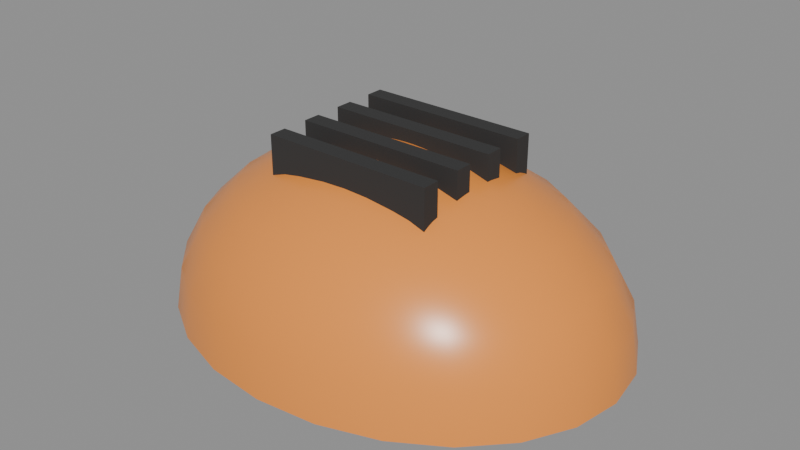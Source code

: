 # Source: SM_BikeHelmet.blend  (saved by Blender 5.3.31; exported with 4.5.12 LTS)
import bpy
from mathutils import Matrix  # noqa: F401  (used for matrix-valued properties, if any)

bpy.ops.wm.read_factory_settings(use_empty=True)
scene = bpy.context.scene
scene.name = 'Scene'

# ---- materials (node trees are filled in below, after node groups)
mat_m_c_892904_0 = bpy.data.materials.new('M_C_892904_0')
mat_m_c_892904_0.diffuse_color = (0.9, 0.3, 0.05, 1.0)
mat_m_blackpolymer = bpy.data.materials.new('M_BlackPolymer')
mat_m_blackpolymer.diffuse_color = (0.03, 0.03, 0.03, 1.0)

# ---- node groups
ng_smooth_by_angle = bpy.data.node_groups.new('Smooth by Angle', 'GeometryNodeTree')
_s = ng_smooth_by_angle.interface.new_socket(name='Mesh', in_out='OUTPUT', socket_type='NodeSocketGeometry')
_s = ng_smooth_by_angle.interface.new_socket(name='Mesh', in_out='INPUT', socket_type='NodeSocketGeometry')
_s = ng_smooth_by_angle.interface.new_socket(name='Angle', in_out='INPUT', socket_type='NodeSocketFloat')
_s.subtype = 'ANGLE'
_s.default_value = 0.5236
_s.min_value = 0.0
_s.max_value = 3.142
_s.description = 'Maximum face angle for smooth edges'
_s = ng_smooth_by_angle.interface.new_socket(name='Ignore Sharpness', in_out='INPUT', socket_type='NodeSocketBool')
_s.force_non_field = True
ng_smooth_by_angle.is_modifier = True
_N = ng_smooth_by_angle.nodes; _L = ng_smooth_by_angle.links
n0 = _N.new('GeometryNodeSetShadeSmooth'); n0.name = 'Set Shade Smooth'; n0.location = (120, -80)
n0.domain = 'EDGE'
n1 = _N.new('GeometryNodeSetShadeSmooth'); n1.name = 'Set Shade Smooth.001'; n1.location = (300, -80)
n2 = _N.new('NodeGroupOutput'); n2.name = 'Group Output'; n2.location = (480, -80)
n3 = _N.new('GeometryNodeInputMeshEdgeAngle'); n3.name = 'Edge Angle'; n3.location = (-440, -240)
n4 = _N.new('NodeGroupInput'); n4.name = 'Group Input'; n4.location = (-80, -80)
n5 = _N.new('GeometryNodeInputEdgeSmooth'); n5.name = 'Is Edge Smooth'; n5.location = (-260, -120)
n6 = _N.new('GeometryNodeInputShadeSmooth'); n6.name = 'Is Shade Smooth'; n6.location = (-440, -397)
n7 = _N.new('FunctionNodeCompare'); n7.name = 'Compare'; n7.location = (-260, -260)
n7.operation = 'LESS_EQUAL'
n8 = _N.new('FunctionNodeBooleanMath'); n8.name = 'Boolean Math.001'; n8.location = (-80, -260)
n9 = _N.new('NodeGroupInput'); n9.name = 'Group Input.001'; n9.location = (-440, -329)
n10 = _N.new('NodeGroupInput'); n10.name = 'Group Input.002'; n10.location = (-259, -189)
n11 = _N.new('FunctionNodeBooleanMath'); n11.name = 'Boolean Math'; n11.location = (-80, -149)
n11.operation = 'OR'
n12 = _N.new('FunctionNodeBooleanMath'); n12.name = 'Boolean Math.002'; n12.location = (-260, -380)
n12.operation = 'OR'
n13 = _N.new('NodeGroupInput'); n13.name = 'Group Input.003'; n13.location = (-440, -460)
_L.new(n3.outputs[0], n7.inputs[0])
_L.new(n1.outputs[0], n2.inputs[0])
_L.new(n9.outputs[1], n7.inputs[1])
_L.new(n7.outputs[0], n8.inputs[0])
_L.new(n4.outputs[0], n0.inputs[0])
_L.new(n0.outputs[0], n1.inputs[0])
_L.new(n8.outputs[0], n0.inputs[2])
_L.new(n10.outputs[2], n11.inputs[1])
_L.new(n5.outputs[0], n11.inputs[0])
_L.new(n11.outputs[0], n0.inputs[1])
_L.new(n13.outputs[2], n12.inputs[1])
_L.new(n6.outputs[0], n12.inputs[0])
_L.new(n12.outputs[0], n8.inputs[1])
n2.is_active_output = True

# ---- material node trees
mat_m_c_892904_0.use_nodes = True; mat_m_c_892904_0.node_tree.nodes.clear()
_N = mat_m_c_892904_0.node_tree.nodes; _L = mat_m_c_892904_0.node_tree.links
n0 = _N.new('ShaderNodeBsdfPrincipled'); n0.name = 'Principled BSDF'; n0.location = (-200, 100)
n0.inputs[0].default_value = (0.9, 0.3, 0.05, 1.0)
n0.inputs[2].default_value = 0.3
n0.inputs[10].default_value = 0.005
n1 = _N.new('ShaderNodeOutputMaterial'); n1.name = 'Material Output'; n1.location = (200, 100)
_L.new(n0.outputs[0], n1.inputs[0])
n1.is_active_output = True
mat_m_blackpolymer.use_nodes = True; mat_m_blackpolymer.node_tree.nodes.clear()
_N = mat_m_blackpolymer.node_tree.nodes; _L = mat_m_blackpolymer.node_tree.links
n0 = _N.new('ShaderNodeBsdfPrincipled'); n0.name = 'Principled BSDF'; n0.location = (-200, 100)
n0.inputs[0].default_value = (0.03, 0.03, 0.03, 1.0)
n0.inputs[2].default_value = 0.85
n0.inputs[10].default_value = 0.005
n1 = _N.new('ShaderNodeOutputMaterial'); n1.name = 'Material Output'; n1.location = (200, 100)
_L.new(n0.outputs[0], n1.inputs[0])
n1.is_active_output = True

# ---- meshes
me_sm_bikehelmet = bpy.data.meshes.new('SM_BikeHelmet')
me_sm_bikehelmet.from_pydata([(0.0, 0.0, 0.117), (0.0, 0.09192, 0.08273), (0.0, 0.1256, 0.03028), (0.01089, 0.0325, 0.113), (0.02103, 0.06279, 0.1013), (0.02974, 0.08879, 0.08273), (0.03642, 0.1087, 0.0585), (0.04062, 0.1213, 0.03028), (0.04206, 0.1256, 0.0), (0.02103, 0.02914, 0.113), (0.04062, 0.05629, 0.1013), (0.05745, 0.07961, 0.08273), (0.07036, 0.0975, 0.0585), (0.07848, 0.1087, 0.03028), (0.08125, 0.1126, 0.0), (0.02974, 0.02379, 0.113), (0.05745, 0.04596, 0.1013), (0.08125, 0.065, 0.08273), (0.09951, 0.07961, 0.0585), (0.111, 0.08879, 0.03028), (0.1149, 0.09192, 0.0), (0.03642, 0.01682, 0.113), (0.07036, 0.0325, 0.1013), (0.09951, 0.04596, 0.08273), (0.1219, 0.05629, 0.0585), (0.1359, 0.06279, 0.03028), (0.1407, 0.065, 0.0), (0.04062, 0.008708, 0.113), (0.07848, 0.01682, 0.1013), (0.111, 0.02379, 0.08273), (0.1359, 0.02914, 0.0585), (0.1516, 0.0325, 0.03028), (0.157, 0.03365, 0.0), (0.04206, 1.863e-09, 0.113), (0.08125, 3.725e-09, 0.1013), (0.1149, -5.588e-09, 0.08273), (0.1407, -5.588e-09, 0.0585), (0.157, 0.0, 0.03028), (0.1625, 7.451e-09, 0.0), (0.04062, -0.008708, 0.113), (0.07848, -0.01682, 0.1013), (0.111, -0.02379, 0.08273), (0.1359, -0.02914, 0.0585), (0.1516, -0.0325, 0.03028), (0.157, -0.03365, 0.0), (0.03642, -0.01682, 0.113), (0.07036, -0.0325, 0.1013), (0.09951, -0.04596, 0.08273), (0.1219, -0.05629, 0.0585), (0.1359, -0.06279, 0.03028), (0.1407, -0.065, 0.0), (0.02974, -0.02379, 0.113), (0.05745, -0.04596, 0.1013), (0.08125, -0.065, 0.08273), (0.09951, -0.07961, 0.0585), (0.111, -0.08879, 0.03028), (0.1149, -0.09192, 0.0), (0.02103, -0.02914, 0.113), (0.04062, -0.05629, 0.1013), (0.05745, -0.07961, 0.08273), (0.07036, -0.0975, 0.0585), (0.07848, -0.1087, 0.03028), (0.08125, -0.1126, 0.0), (0.01089, -0.0325, 0.113), (0.02103, -0.06279, 0.1013), (0.02974, -0.08879, 0.08273), (0.03642, -0.1087, 0.0585), (0.04062, -0.1213, 0.03028), (0.04206, -0.1256, 0.0), (3.492e-09, -0.03365, 0.113), (6.985e-09, -0.065, 0.1013), (-1.63e-08, -0.09192, 0.08273), (-1.164e-08, -0.1126, 0.0585), (0.0, -0.1256, 0.03028), (1.397e-08, -0.13, 0.0), (-0.01089, -0.0325, 0.113), (-0.02103, -0.06279, 0.1013), (-0.02974, -0.08879, 0.08273), (-0.03642, -0.1087, 0.0585), (-0.04062, -0.1213, 0.03028), (-0.04206, -0.1256, 0.0), (-0.02103, -0.02914, 0.113), (-0.04062, -0.05629, 0.1013), (-0.05745, -0.07961, 0.08273), (-0.07036, -0.0975, 0.0585), (-0.07848, -0.1087, 0.03028), (-0.08125, -0.1126, 0.0), (-0.02974, -0.02379, 0.113), (-0.05745, -0.04596, 0.1013), (-0.08125, -0.065, 0.08273), (-0.09951, -0.07961, 0.0585), (-0.111, -0.08879, 0.03028), (-0.1149, -0.09192, 0.0), (-0.03642, -0.01682, 0.113), (-0.07036, -0.0325, 0.1013), (-0.09951, -0.04596, 0.08273), (-0.1219, -0.05629, 0.0585), (-0.1359, -0.06279, 0.03028), (-0.1407, -0.065, 0.0), (-0.04062, -0.008708, 0.113), (-0.07848, -0.01682, 0.1013), (-0.111, -0.02379, 0.08273), (-0.1359, -0.02914, 0.0585), (-0.1516, -0.0325, 0.03028), (-0.157, -0.03365, 0.0), (-0.04206, -1.863e-09, 0.113), (-0.08125, -7.451e-09, 0.1013), (-0.1149, 2.049e-08, 0.08273), (-0.1407, 1.49e-08, 0.0585), (-0.157, 0.0, 0.03028), (-0.1625, -1.49e-08, 0.0), (-0.04062, 0.008708, 0.113), (-0.07848, 0.01682, 0.1013), (-0.111, 0.02379, 0.08273), (-0.1359, 0.02914, 0.0585), (-0.1516, 0.0325, 0.03028), (-0.157, 0.03365, 0.0), (-0.03642, 0.01682, 0.113), (-0.07036, 0.0325, 0.1013), (-0.09951, 0.04596, 0.08273), (-0.1219, 0.05629, 0.0585), (-0.1359, 0.06279, 0.03028), (-0.1407, 0.065, 0.0), (-0.02974, 0.02379, 0.113), (-0.05745, 0.04596, 0.1013), (-0.08125, 0.065, 0.08273), (-0.09951, 0.07961, 0.0585), (-0.111, 0.08879, 0.03028), (-0.1149, 0.09192, 0.0), (-0.02103, 0.02914, 0.113), (-0.04062, 0.05629, 0.1013), (-0.05745, 0.07961, 0.08273), (-0.07036, 0.0975, 0.0585), (-0.07848, 0.1087, 0.03028), (-0.08125, 0.1126, 0.0), (-0.01089, 0.0325, 0.113), (-0.02103, 0.06279, 0.1013), (-0.02974, 0.08879, 0.08273), (-0.03642, 0.1087, 0.0585), (-0.04062, 0.1213, 0.03028), (-0.04206, 0.1256, 0.0), (-2.328e-09, 0.03365, 0.113), (-4.657e-09, 0.065, 0.1013), (2.561e-08, 0.1126, 0.0585), (-9.313e-09, 0.13, 0.0), (-0.06, -0.051, 0.095), (-0.06, -0.051, 0.125), (-0.06, -0.039, 0.095), (-0.06, -0.039, 0.125), (0.06, -0.051, 0.095), (0.06, -0.051, 0.125), (0.06, -0.039, 0.095), (0.06, -0.039, 0.125), (-0.06, -0.021, 0.095), (-0.06, -0.021, 0.125), (-0.06, -0.009, 0.095), (-0.06, -0.009, 0.125), (0.06, -0.021, 0.095), (0.06, -0.021, 0.125), (0.06, -0.009, 0.095), (0.06, -0.009, 0.125), (-0.06, 0.009, 0.095), (-0.06, 0.009, 0.125), (-0.06, 0.021, 0.095), (-0.06, 0.021, 0.125), (0.06, 0.009, 0.095), (0.06, 0.009, 0.125), (0.06, 0.021, 0.095), (0.06, 0.021, 0.125), (-0.06, 0.039, 0.095), (-0.06, 0.039, 0.125), (-0.06, 0.051, 0.095), (-0.06, 0.051, 0.125), (0.06, 0.039, 0.095), (0.06, 0.039, 0.125), (0.06, 0.051, 0.095), (0.06, 0.051, 0.125)], [], [(143, 1, 5, 6), (141, 0, 3), (2, 143, 6, 7), (142, 141, 3, 4), (144, 2, 7, 8), (1, 142, 4, 5), (7, 6, 12, 13), (4, 3, 9, 10), (8, 7, 13, 14), (5, 4, 10, 11), (6, 5, 11, 12), (3, 0, 9), (12, 11, 17, 18), (9, 0, 15), (13, 12, 18, 19), (10, 9, 15, 16), (14, 13, 19, 20), (11, 10, 16, 17), (20, 19, 25, 26), (17, 16, 22, 23), (18, 17, 23, 24), (15, 0, 21), (19, 18, 24, 25), (16, 15, 21, 22), (25, 24, 30, 31), (22, 21, 27, 28), (26, 25, 31, 32), (23, 22, 28, 29), (24, 23, 29, 30), (21, 0, 27), (30, 29, 35, 36), (27, 0, 33), (31, 30, 36, 37), (28, 27, 33, 34), (32, 31, 37, 38), (29, 28, 34, 35), (38, 37, 43, 44), (35, 34, 40, 41), (36, 35, 41, 42), (33, 0, 39), (37, 36, 42, 43), (34, 33, 39, 40), (39, 0, 45), (43, 42, 48, 49), (40, 39, 45, 46), (44, 43, 49, 50), (41, 40, 46, 47), (42, 41, 47, 48), (48, 47, 53, 54), (45, 0, 51), (49, 48, 54, 55), (46, 45, 51, 52), (50, 49, 55, 56), (47, 46, 52, 53), (52, 51, 57, 58), (56, 55, 61, 62), (53, 52, 58, 59), (54, 53, 59, 60), (51, 0, 57), (55, 54, 60, 61), (57, 0, 63), (61, 60, 66, 67), (58, 57, 63, 64), (62, 61, 67, 68), (59, 58, 64, 65), (60, 59, 65, 66), (65, 64, 70, 71), (66, 65, 71, 72), (63, 0, 69), (67, 66, 72, 73), (64, 63, 69, 70), (68, 67, 73, 74), (70, 69, 75, 76), (74, 73, 79, 80), (71, 70, 76, 77), (72, 71, 77, 78), (69, 0, 75), (73, 72, 78, 79), (78, 77, 83, 84), (75, 0, 81), (79, 78, 84, 85), (76, 75, 81, 82), (80, 79, 85, 86), (77, 76, 82, 83), (83, 82, 88, 89), (84, 83, 89, 90), (81, 0, 87), (85, 84, 90, 91), (82, 81, 87, 88), (86, 85, 91, 92), (91, 90, 96, 97), (88, 87, 93, 94), (92, 91, 97, 98), (89, 88, 94, 95), (90, 89, 95, 96), (87, 0, 93), (96, 95, 101, 102), (93, 0, 99), (97, 96, 102, 103), (94, 93, 99, 100), (98, 97, 103, 104), (95, 94, 100, 101), (104, 103, 109, 110), (101, 100, 106, 107), (102, 101, 107, 108), (99, 0, 105), (103, 102, 108, 109), (100, 99, 105, 106), (109, 108, 114, 115), (106, 105, 111, 112), (110, 109, 115, 116), (107, 106, 112, 113), (108, 107, 113, 114), (105, 0, 111), (114, 113, 119, 120), (111, 0, 117), (115, 114, 120, 121), (112, 111, 117, 118), (116, 115, 121, 122), (113, 112, 118, 119), (122, 121, 127, 128), (119, 118, 124, 125), (120, 119, 125, 126), (117, 0, 123), (121, 120, 126, 127), (118, 117, 123, 124), (127, 126, 132, 133), (124, 123, 129, 130), (128, 127, 133, 134), (125, 124, 130, 131), (126, 125, 131, 132), (123, 0, 129), (132, 131, 137, 138), (129, 0, 135), (133, 132, 138, 139), (130, 129, 135, 136), (134, 133, 139, 140), (131, 130, 136, 137), (140, 139, 2, 144), (137, 136, 142, 1), (138, 137, 1, 143), (135, 0, 141), (139, 138, 143, 2), (136, 135, 141, 142), (145, 146, 148, 147), (147, 148, 152, 151), (151, 152, 150, 149), (149, 150, 146, 145), (147, 151, 149, 145), (152, 148, 146, 150), (153, 154, 156, 155), (155, 156, 160, 159), (159, 160, 158, 157), (157, 158, 154, 153), (155, 159, 157, 153), (160, 156, 154, 158), (161, 162, 164, 163), (163, 164, 168, 167), (167, 168, 166, 165), (165, 166, 162, 161), (163, 167, 165, 161), (168, 164, 162, 166), (169, 170, 172, 171), (171, 172, 176, 175), (175, 176, 174, 173), (173, 174, 170, 169), (171, 175, 173, 169), (176, 172, 170, 174)])
me_sm_bikehelmet.polygons.foreach_set('use_smooth', [True] * 168)
me_sm_bikehelmet.polygons.foreach_set('material_index', [0, 0, 0, 0, 0, 0, 0, 0, 0, 0, 0, 0, 0, 0, 0, 0, 0, 0, 0, 0, 0, 0, 0, 0, 0, 0, 0, 0, 0, 0, 0, 0, 0, 0, 0, 0, 0, 0, 0, 0, 0, 0, 0, 0, 0, 0, 0, 0, 0, 0, 0, 0, 0, 0, 0, 0, 0, 0, 0, 0, 0, 0, 0, 0, 0, 0, 0, 0, 0, 0, 0, 0, 0, 0, 0, 0, 0, 0, 0, 0, 0, 0, 0, 0, 0, 0, 0, 0, 0, 0, 0, 0, 0, 0, 0, 0, 0, 0, 0, 0, 0, 0, 0, 0, 0, 0, 0, 0, 0, 0, 0, 0, 0, 0, 0, 0, 0, 0, 0, 0, 0, 0, 0, 0, 0, 0, 0, 0, 0, 0, 0, 0, 0, 0, 0, 0, 0, 0, 0, 0, 0, 0, 0, 0, 1, 1, 1, 1, 1, 1, 1, 1, 1, 1, 1, 1, 1, 1, 1, 1, 1, 1, 1, 1, 1, 1, 1, 1])
_uv = me_sm_bikehelmet.uv_layers.new(name='UVMap')
_uv.uv.foreach_set('vector', [0.75, 0.6667, 0.75, 0.75, 0.7083, 0.75, 0.7083, 0.6667, 0.75, 0.9167, 0.7292, 1.0, 0.7083, 0.9167, 0.75, 0.5833, 0.75, 0.6667, 0.7083, 0.6667, 0.7083, 0.5833, 0.75, 0.8333, 0.75, 0.9167, 0.7083, 0.9167, 0.7083, 0.8333, 0.75, 0.5, 0.75, 0.5833, 0.7083, 0.5833, 0.7083, 0.5, 0.75, 0.75, 0.75, 0.8333, 0.7083, 0.8333, 0.7083, 0.75, 0.7083, 0.5833, 0.7083, 0.6667, 0.6667, 0.6667, 0.6667, 0.5833, 0.7083, 0.8333, 0.7083, 0.9167, 0.6667, 0.9167, 0.6667, 0.8333, 0.7083, 0.5, 0.7083, 0.5833, 0.6667, 0.5833, 0.6667, 0.5, 0.7083, 0.75, 0.7083, 0.8333, 0.6667, 0.8333, 0.6667, 0.75, 0.7083, 0.6667, 0.7083, 0.75, 0.6667, 0.75, 0.6667, 0.6667, 0.7083, 0.9167, 0.6875, 1.0, 0.6667, 0.9167, 0.6667, 0.6667, 0.6667, 0.75, 0.625, 0.75, 0.625, 0.6667, 0.6667, 0.9167, 0.6458, 1.0, 0.625, 0.9167, 0.6667, 0.5833, 0.6667, 0.6667, 0.625, 0.6667, 0.625, 0.5833, 0.6667, 0.8333, 0.6667, 0.9167, 0.625, 0.9167, 0.625, 0.8333, 0.6667, 0.5, 0.6667, 0.5833, 0.625, 0.5833, 0.625, 0.5, 0.6667, 0.75, 0.6667, 0.8333, 0.625, 0.8333, 0.625, 0.75, 0.625, 0.5, 0.625, 0.5833, 0.5833, 0.5833, 0.5833, 0.5, 0.625, 0.75, 0.625, 0.8333, 0.5833, 0.8333, 0.5833, 0.75, 0.625, 0.6667, 0.625, 0.75, 0.5833, 0.75, 0.5833, 0.6667, 0.625, 0.9167, 0.6042, 1.0, 0.5833, 0.9167, 0.625, 0.5833, 0.625, 0.6667, 0.5833, 0.6667, 0.5833, 0.5833, 0.625, 0.8333, 0.625, 0.9167, 0.5833, 0.9167, 0.5833, 0.8333, 0.5833, 0.5833, 0.5833, 0.6667, 0.5417, 0.6667, 0.5417, 0.5833, 0.5833, 0.8333, 0.5833, 0.9167, 0.5417, 0.9167, 0.5417, 0.8333, 0.5833, 0.5, 0.5833, 0.5833, 0.5417, 0.5833, 0.5417, 0.5, 0.5833, 0.75, 0.5833, 0.8333, 0.5417, 0.8333, 0.5417, 0.75, 0.5833, 0.6667, 0.5833, 0.75, 0.5417, 0.75, 0.5417, 0.6667, 0.5833, 0.9167, 0.5625, 1.0, 0.5417, 0.9167, 0.5417, 0.6667, 0.5417, 0.75, 0.5, 0.75, 0.5, 0.6667, 0.5417, 0.9167, 0.5208, 1.0, 0.5, 0.9167, 0.5417, 0.5833, 0.5417, 0.6667, 0.5, 0.6667, 0.5, 0.5833, 0.5417, 0.8333, 0.5417, 0.9167, 0.5, 0.9167, 0.5, 0.8333, 0.5417, 0.5, 0.5417, 0.5833, 0.5, 0.5833, 0.5, 0.5, 0.5417, 0.75, 0.5417, 0.8333, 0.5, 0.8333, 0.5, 0.75, 0.5, 0.5, 0.5, 0.5833, 0.4583, 0.5833, 0.4583, 0.5, 0.5, 0.75, 0.5, 0.8333, 0.4583, 0.8333, 0.4583, 0.75, 0.5, 0.6667, 0.5, 0.75, 0.4583, 0.75, 0.4583, 0.6667, 0.5, 0.9167, 0.4792, 1.0, 0.4583, 0.9167, 0.5, 0.5833, 0.5, 0.6667, 0.4583, 0.6667, 0.4583, 0.5833, 0.5, 0.8333, 0.5, 0.9167, 0.4583, 0.9167, 0.4583, 0.8333, 0.4583, 0.9167, 0.4375, 1.0, 0.4167, 0.9167, 0.4583, 0.5833, 0.4583, 0.6667, 0.4167, 0.6667, 0.4167, 0.5833, 0.4583, 0.8333, 0.4583, 0.9167, 0.4167, 0.9167, 0.4167, 0.8333, 0.4583, 0.5, 0.4583, 0.5833, 0.4167, 0.5833, 0.4167, 0.5, 0.4583, 0.75, 0.4583, 0.8333, 0.4167, 0.8333, 0.4167, 0.75, 0.4583, 0.6667, 0.4583, 0.75, 0.4167, 0.75, 0.4167, 0.6667, 0.4167, 0.6667, 0.4167, 0.75, 0.375, 0.75, 0.375, 0.6667, 0.4167, 0.9167, 0.3958, 1.0, 0.375, 0.9167, 0.4167, 0.5833, 0.4167, 0.6667, 0.375, 0.6667, 0.375, 0.5833, 0.4167, 0.8333, 0.4167, 0.9167, 0.375, 0.9167, 0.375, 0.8333, 0.4167, 0.5, 0.4167, 0.5833, 0.375, 0.5833, 0.375, 0.5, 0.4167, 0.75, 0.4167, 0.8333, 0.375, 0.8333, 0.375, 0.75, 0.375, 0.8333, 0.375, 0.9167, 0.3333, 0.9167, 0.3333, 0.8333, 0.375, 0.5, 0.375, 0.5833, 0.3333, 0.5833, 0.3333, 0.5, 0.375, 0.75, 0.375, 0.8333, 0.3333, 0.8333, 0.3333, 0.75, 0.375, 0.6667, 0.375, 0.75, 0.3333, 0.75, 0.3333, 0.6667, 0.375, 0.9167, 0.3542, 1.0, 0.3333, 0.9167, 0.375, 0.5833, 0.375, 0.6667, 0.3333, 0.6667, 0.3333, 0.5833, 0.3333, 0.9167, 0.3125, 1.0, 0.2917, 0.9167, 0.3333, 0.5833, 0.3333, 0.6667, 0.2917, 0.6667, 0.2917, 0.5833, 0.3333, 0.8333, 0.3333, 0.9167, 0.2917, 0.9167, 0.2917, 0.8333, 0.3333, 0.5, 0.3333, 0.5833, 0.2917, 0.5833, 0.2917, 0.5, 0.3333, 0.75, 0.3333, 0.8333, 0.2917, 0.8333, 0.2917, 0.75, 0.3333, 0.6667, 0.3333, 0.75, 0.2917, 0.75, 0.2917, 0.6667, 0.2917, 0.75, 0.2917, 0.8333, 0.25, 0.8333, 0.25, 0.75, 0.2917, 0.6667, 0.2917, 0.75, 0.25, 0.75, 0.25, 0.6667, 0.2917, 0.9167, 0.2708, 1.0, 0.25, 0.9167, 0.2917, 0.5833, 0.2917, 0.6667, 0.25, 0.6667, 0.25, 0.5833, 0.2917, 0.8333, 0.2917, 0.9167, 0.25, 0.9167, 0.25, 0.8333, 0.2917, 0.5, 0.2917, 0.5833, 0.25, 0.5833, 0.25, 0.5, 0.25, 0.8333, 0.25, 0.9167, 0.2083, 0.9167, 0.2083, 0.8333, 0.25, 0.5, 0.25, 0.5833, 0.2083, 0.5833, 0.2083, 0.5, 0.25, 0.75, 0.25, 0.8333, 0.2083, 0.8333, 0.2083, 0.75, 0.25, 0.6667, 0.25, 0.75, 0.2083, 0.75, 0.2083, 0.6667, 0.25, 0.9167, 0.2292, 1.0, 0.2083, 0.9167, 0.25, 0.5833, 0.25, 0.6667, 0.2083, 0.6667, 0.2083, 0.5833, 0.2083, 0.6667, 0.2083, 0.75, 0.1667, 0.75, 0.1667, 0.6667, 0.2083, 0.9167, 0.1875, 1.0, 0.1667, 0.9167, 0.2083, 0.5833, 0.2083, 0.6667, 0.1667, 0.6667, 0.1667, 0.5833, 0.2083, 0.8333, 0.2083, 0.9167, 0.1667, 0.9167, 0.1667, 0.8333, 0.2083, 0.5, 0.2083, 0.5833, 0.1667, 0.5833, 0.1667, 0.5, 0.2083, 0.75, 0.2083, 0.8333, 0.1667, 0.8333, 0.1667, 0.75, 0.1667, 0.75, 0.1667, 0.8333, 0.125, 0.8333, 0.125, 0.75, 0.1667, 0.6667, 0.1667, 0.75, 0.125, 0.75, 0.125, 0.6667, 0.1667, 0.9167, 0.1458, 1.0, 0.125, 0.9167, 0.1667, 0.5833, 0.1667, 0.6667, 0.125, 0.6667, 0.125, 0.5833, 0.1667, 0.8333, 0.1667, 0.9167, 0.125, 0.9167, 0.125, 0.8333, 0.1667, 0.5, 0.1667, 0.5833, 0.125, 0.5833, 0.125, 0.5, 0.125, 0.5833, 0.125, 0.6667, 0.08333, 0.6667, 0.08333, 0.5833, 0.125, 0.8333, 0.125, 0.9167, 0.08333, 0.9167, 0.08333, 0.8333, 0.125, 0.5, 0.125, 0.5833, 0.08333, 0.5833, 0.08333, 0.5, 0.125, 0.75, 0.125, 0.8333, 0.08333, 0.8333, 0.08333, 0.75, 0.125, 0.6667, 0.125, 0.75, 0.08333, 0.75, 0.08333, 0.6667, 0.125, 0.9167, 0.1042, 1.0, 0.08333, 0.9167, 0.08333, 0.6667, 0.08333, 0.75, 0.04167, 0.75, 0.04167, 0.6667, 0.08333, 0.9167, 0.0625, 1.0, 0.04167, 0.9167, 0.08333, 0.5833, 0.08333, 0.6667, 0.04167, 0.6667, 0.04167, 0.5833, 0.08333, 0.8333, 0.08333, 0.9167, 0.04167, 0.9167, 0.04167, 0.8333, 0.08333, 0.5, 0.08333, 0.5833, 0.04167, 0.5833, 0.04167, 0.5, 0.08333, 0.75, 0.08333, 0.8333, 0.04167, 0.8333, 0.04167, 0.75, 0.04167, 0.5, 0.04167, 0.5833, 0.0, 0.5833, 2.98e-08, 0.5, 0.04167, 0.75, 0.04167, 0.8333, 2.98e-08, 0.8333, 0.0, 0.75, 0.04167, 0.6667, 0.04167, 0.75, 0.0, 0.75, 0.0, 0.6667, 0.04167, 0.9167, 0.02083, 1.0, 2.98e-08, 0.9167, 0.04167, 0.5833, 0.04167, 0.6667, 0.0, 0.6667, 0.0, 0.5833, 0.04167, 0.8333, 0.04167, 0.9167, 2.98e-08, 0.9167, 2.98e-08, 0.8333, 1.0, 0.5833, 1.0, 0.6667, 0.9583, 0.6667, 0.9583, 0.5833, 1.0, 0.8333, 1.0, 0.9167, 0.9583, 0.9167, 0.9583, 0.8333, 1.0, 0.5, 1.0, 0.5833, 0.9583, 0.5833, 0.9583, 0.5, 1.0, 0.75, 1.0, 0.8333, 0.9583, 0.8333, 0.9583, 0.75, 1.0, 0.6667, 1.0, 0.75, 0.9583, 0.75, 0.9583, 0.6667, 1.0, 0.9167, 0.9792, 1.0, 0.9583, 0.9167, 0.9583, 0.6667, 0.9583, 0.75, 0.9167, 0.75, 0.9167, 0.6667, 0.9583, 0.9167, 0.9375, 1.0, 0.9167, 0.9167, 0.9583, 0.5833, 0.9583, 0.6667, 0.9167, 0.6667, 0.9167, 0.5833, 0.9583, 0.8333, 0.9583, 0.9167, 0.9167, 0.9167, 0.9167, 0.8333, 0.9583, 0.5, 0.9583, 0.5833, 0.9167, 0.5833, 0.9167, 0.5, 0.9583, 0.75, 0.9583, 0.8333, 0.9167, 0.8333, 0.9167, 0.75, 0.9167, 0.5, 0.9167, 0.5833, 0.875, 0.5833, 0.875, 0.5, 0.9167, 0.75, 0.9167, 0.8333, 0.875, 0.8333, 0.875, 0.75, 0.9167, 0.6667, 0.9167, 0.75, 0.875, 0.75, 0.875, 0.6667, 0.9167, 0.9167, 0.8958, 1.0, 0.875, 0.9167, 0.9167, 0.5833, 0.9167, 0.6667, 0.875, 0.6667, 0.875, 0.5833, 0.9167, 0.8333, 0.9167, 0.9167, 0.875, 0.9167, 0.875, 0.8333, 0.875, 0.5833, 0.875, 0.6667, 0.8333, 0.6667, 0.8333, 0.5833, 0.875, 0.8333, 0.875, 0.9167, 0.8333, 0.9167, 0.8333, 0.8333, 0.875, 0.5, 0.875, 0.5833, 0.8333, 0.5833, 0.8333, 0.5, 0.875, 0.75, 0.875, 0.8333, 0.8333, 0.8333, 0.8333, 0.75, 0.875, 0.6667, 0.875, 0.75, 0.8333, 0.75, 0.8333, 0.6667, 0.875, 0.9167, 0.8542, 1.0, 0.8333, 0.9167, 0.8333, 0.6667, 0.8333, 0.75, 0.7917, 0.75, 0.7917, 0.6667, 0.8333, 0.9167, 0.8125, 1.0, 0.7917, 0.9167, 0.8333, 0.5833, 0.8333, 0.6667, 0.7917, 0.6667, 0.7917, 0.5833, 0.8333, 0.8333, 0.8333, 0.9167, 0.7917, 0.9167, 0.7917, 0.8333, 0.8333, 0.5, 0.8333, 0.5833, 0.7917, 0.5833, 0.7917, 0.5, 0.8333, 0.75, 0.8333, 0.8333, 0.7917, 0.8333, 0.7917, 0.75, 0.7917, 0.5, 0.7917, 0.5833, 0.75, 0.5833, 0.75, 0.5, 0.7917, 0.75, 0.7917, 0.8333, 0.75, 0.8333, 0.75, 0.75, 0.7917, 0.6667, 0.7917, 0.75, 0.75, 0.75, 0.75, 0.6667, 0.7917, 0.9167, 0.7708, 1.0, 0.75, 0.9167, 0.7917, 0.5833, 0.7917, 0.6667, 0.75, 0.6667, 0.75, 0.5833, 0.7917, 0.8333, 0.7917, 0.9167, 0.75, 0.9167, 0.75, 0.8333, 0.375, 0.0, 0.625, 0.0, 0.625, 0.25, 0.375, 0.25, 0.375, 0.25, 0.625, 0.25, 0.625, 0.5, 0.375, 0.5, 0.375, 0.5, 0.625, 0.5, 0.625, 0.75, 0.375, 0.75, 0.375, 0.75, 0.625, 0.75, 0.625, 1.0, 0.375, 1.0, 0.125, 0.5, 0.375, 0.5, 0.375, 0.75, 0.125, 0.75, 0.625, 0.5, 0.875, 0.5, 0.875, 0.75, 0.625, 0.75, 0.375, 0.0, 0.625, 0.0, 0.625, 0.25, 0.375, 0.25, 0.375, 0.25, 0.625, 0.25, 0.625, 0.5, 0.375, 0.5, 0.375, 0.5, 0.625, 0.5, 0.625, 0.75, 0.375, 0.75, 0.375, 0.75, 0.625, 0.75, 0.625, 1.0, 0.375, 1.0, 0.125, 0.5, 0.375, 0.5, 0.375, 0.75, 0.125, 0.75, 0.625, 0.5, 0.875, 0.5, 0.875, 0.75, 0.625, 0.75, 0.375, 0.0, 0.625, 0.0, 0.625, 0.25, 0.375, 0.25, 0.375, 0.25, 0.625, 0.25, 0.625, 0.5, 0.375, 0.5, 0.375, 0.5, 0.625, 0.5, 0.625, 0.75, 0.375, 0.75, 0.375, 0.75, 0.625, 0.75, 0.625, 1.0, 0.375, 1.0, 0.125, 0.5, 0.375, 0.5, 0.375, 0.75, 0.125, 0.75, 0.625, 0.5, 0.875, 0.5, 0.875, 0.75, 0.625, 0.75, 0.375, 0.0, 0.625, 0.0, 0.625, 0.25, 0.375, 0.25, 0.375, 0.25, 0.625, 0.25, 0.625, 0.5, 0.375, 0.5, 0.375, 0.5, 0.625, 0.5, 0.625, 0.75, 0.375, 0.75, 0.375, 0.75, 0.625, 0.75, 0.625, 1.0, 0.375, 1.0, 0.125, 0.5, 0.375, 0.5, 0.375, 0.75, 0.125, 0.75, 0.625, 0.5, 0.875, 0.5, 0.875, 0.75, 0.625, 0.75])
me_sm_bikehelmet.materials.append(mat_m_c_892904_0)
me_sm_bikehelmet.materials.append(mat_m_blackpolymer)
me_sm_bikehelmet.update()

# ---- objects
ob_sm_bikehelmet = bpy.data.objects.new('SM_BikeHelmet', me_sm_bikehelmet)

# ---- transforms, parenting, visibility, modifiers, constraints
ob_sm_bikehelmet.location = (0.0, 0.0, 0.0)
_m = ob_sm_bikehelmet.modifiers.new('Smooth by Angle', 'NODES')
_m.node_group = ng_smooth_by_angle
_gi = [s.identifier for s in ng_smooth_by_angle.interface.items_tree if s.item_type == 'SOCKET' and s.in_out == 'INPUT']
_m[_gi[1]] = 0.6109  # 'Angle'
_m.use_pin_to_last = True
_m.show_group_selector = False

# ---- collection membership
scene.collection.objects.link(ob_sm_bikehelmet)

# ---- scene / render settings (as saved in the file)
scene.frame_start = 1; scene.frame_end = 250; scene.frame_set(1)
scene.render.engine = 'BLENDER_EEVEE_NEXT'
scene.render.bake_bias = 0.0
scene.render.bake_samples = 0
scene.render.compositor_device = 'GPU'
scene.eevee.use_volume_custom_range = False
scene.eevee.fast_gi_thickness_near = 0.1
scene.eevee.fast_gi_thickness_far = 0.0
scene.eevee.ray_tracing_options.screen_trace_thickness = 0.1
bpy.context.view_layer.update()

# ---- added for rendering (the .blend has no active camera and no usable light): camera, sun + grey world if the file has none
cam_auto = bpy.data.cameras.new('AutoCamera')
cam_auto.lens = 50.0
cam_auto.sensor_width = 36.0
cam_auto.clip_end = 1000.0
ob_auto_camera = bpy.data.objects.new('AutoCamera', cam_auto)
scene.collection.objects.link(ob_auto_camera)
ob_auto_camera.location = (0.402074, -0.482488, 0.384159)
ob_auto_camera.rotation_euler = (1.09748, -7.21219e-08, 0.694738)
scene.camera = ob_auto_camera
light_auto_sun = bpy.data.lights.new('AutoSun', 'SUN')
light_auto_sun.energy = 3.0
light_auto_sun.angle = 0.0523599
ob_auto_sun = bpy.data.objects.new('AutoSun', light_auto_sun)
scene.collection.objects.link(ob_auto_sun)
ob_auto_sun.rotation_euler = (0.872665, 0.174533, 0.523599)
if scene.world is None:
    world_auto = bpy.data.worlds.new('AutoWorld')
    world_auto.color = (0.3, 0.3, 0.3)
    scene.world = world_auto
bpy.context.view_layer.update()
